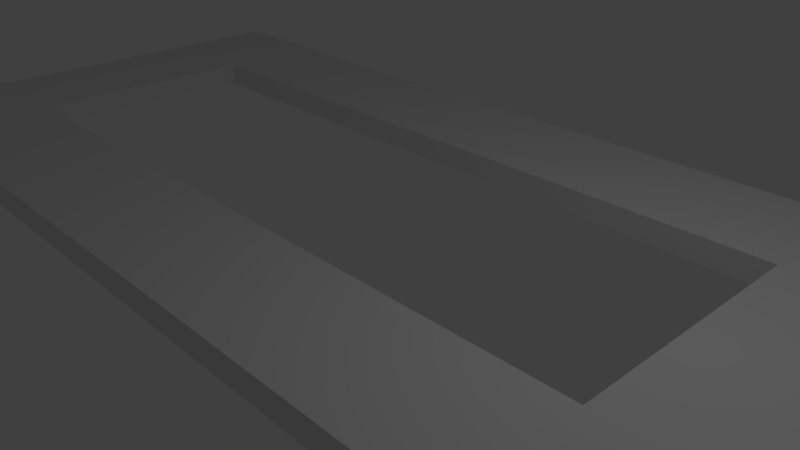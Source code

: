 # Source: collision.blend  (saved by Blender 2.79.0; exported with 4.5.12 LTS)
import bpy
from mathutils import Matrix  # noqa: F401  (used for matrix-valued properties, if any)

bpy.ops.wm.read_factory_settings(use_empty=True)
scene = bpy.context.scene
scene.name = 'Scene'

# ---- collections
col_collection_1 = bpy.data.collections.new('Collection 1'); scene.collection.children.link(col_collection_1)

# ---- materials (node trees are filled in below, after node groups)
mat_material = bpy.data.materials.new('Material')
mat_material.alpha_threshold = 0.0
mat_material.use_transparent_shadow = False
mat_material.roughness = 0.5
mat_material.line_color = (0.0, 0.0, 0.0, 1.0)
mat_material_001 = bpy.data.materials.new('Material.001')
mat_material_001.alpha_threshold = 0.0
mat_material_001.use_transparent_shadow = False
mat_material_001.roughness = 0.5
mat_material_001.line_color = (0.0, 0.0, 0.0, 1.0)

# ---- material node trees

# ---- world
world_world = bpy.data.worlds.new('World'); scene.world = world_world
world_world.color = (0.05088, 0.05088, 0.05088)
world_world.use_sun_shadow = False
world_world.sun_shadow_jitter_overblur = 0.0
world_world.cycles.sampling_method = 'MANUAL'

# ---- cameras
cam_camera = bpy.data.cameras.new('Camera')
cam_camera.clip_end = 100.0
cam_camera.lens = 35.0
cam_camera.sensor_width = 32.0
cam_camera.sensor_height = 18.0
cam_camera.ortho_scale = 7.314
cam_camera.dof.focus_distance = 0.0
cam_camera.dof.aperture_fstop = 128.0

# ---- lights
light_lamp = bpy.data.lights.new('Lamp', 'POINT')
light_lamp.transmission_factor = 0.0
light_lamp.cutoff_distance = 30.0
light_lamp.energy = 100.0
light_lamp.shadow_buffer_clip_start = 1.001
light_lamp.shadow_soft_size = 0.1
light_lamp.shadow_maximum_resolution = 0.006
light_lamp.use_absolute_resolution = True

# ---- meshes
me_cube_001 = bpy.data.meshes.new('Cube.001')
me_cube_001.from_pydata([(-1.0, -1.0, -1.0), (-1.0, -1.0, 1.0), (-1.0, 1.0, -1.0), (-1.0, 1.0, 1.0), (1.0, -1.0, -1.0), (1.0, -1.0, 1.0), (1.0, 1.0, -1.0), (1.0, 1.0, 1.0)], [], [(0, 1, 3, 2), (2, 3, 7, 6), (6, 7, 5, 4), (4, 5, 1, 0), (2, 6, 4, 0), (7, 3, 1, 5)])
me_cube_001.use_remesh_preserve_volume = False
me_cube_001.use_remesh_preserve_attributes = False
me_cube_001.use_mirror_vertex_groups = False
me_cube_001.update()
me_cube = bpy.data.meshes.new('Cube')
me_cube.from_pydata([(1.0, 1.0, -1.0), (1.0, -1.0, -1.0), (-1.0, -1.0, -1.0), (-1.0, 1.0, -1.0), (1.0, 1.0, 1.0), (1.0, -1.0, 1.0), (-1.0, -1.0, 1.0), (-1.0, 1.0, 1.0)], [], [(0, 1, 2, 3), (4, 7, 6, 5), (0, 4, 5, 1), (1, 5, 6, 2), (2, 6, 7, 3), (4, 0, 3, 7)])
me_cube.materials.append(mat_material)
me_cube.use_remesh_preserve_volume = False
me_cube.use_remesh_preserve_attributes = False
me_cube.use_mirror_vertex_groups = False
me_cube.update()
me_cube_002 = bpy.data.meshes.new('Cube.002')
me_cube_002.from_pydata([(-1.0, -1.0, -1.0), (-1.0, -1.0, 1.0), (-1.0, 1.0, -1.0), (-1.0, 1.0, 1.0), (1.0, -1.0, -1.0), (1.0, -1.0, 1.0), (1.0, 1.0, -1.0), (1.0, 1.0, 1.0)], [], [(0, 1, 3, 2), (2, 3, 7, 6), (6, 7, 5, 4), (4, 5, 1, 0), (2, 6, 4, 0), (7, 3, 1, 5)])
me_cube_002.use_remesh_preserve_volume = False
me_cube_002.use_remesh_preserve_attributes = False
me_cube_002.use_mirror_vertex_groups = False
me_cube_002.update()
me_cube_003 = bpy.data.meshes.new('Cube.003')
me_cube_003.from_pydata([(1.0, 1.0, -1.0), (1.0, -1.0, -1.0), (-1.0, -1.0, -1.0), (-1.0, 1.0, -1.0), (1.0, 1.0, 1.0), (1.0, -1.0, 1.0), (-1.0, -1.0, 1.0), (-1.0, 1.0, 1.0)], [], [(0, 1, 2, 3), (4, 7, 6, 5), (0, 4, 5, 1), (1, 5, 6, 2), (2, 6, 7, 3), (4, 0, 3, 7)])
me_cube_003.materials.append(mat_material_001)
me_cube_003.use_remesh_preserve_volume = False
me_cube_003.use_remesh_preserve_attributes = False
me_cube_003.use_mirror_vertex_groups = False
me_cube_003.update()

# ---- objects
ob_trackw = bpy.data.objects.new('trackw', me_cube_001)
ob_tracks = bpy.data.objects.new('tracks', me_cube)
ob_lamp = bpy.data.objects.new('Lamp', light_lamp)
ob_camera = bpy.data.objects.new('Camera', cam_camera)
ob_tracke = bpy.data.objects.new('tracke', me_cube_002)
ob_trackn = bpy.data.objects.new('trackn', me_cube_003)

# ---- transforms, parenting, visibility, modifiers, constraints
ob_trackw.location = (-2.14, 4.355, -0.09932)
ob_trackw.scale = (8.0, 1.0, 0.2)
ob_trackw.lineart.crease_threshold = 0.0
ob_tracks.location = (4.83, 1.315, -0.06983)
ob_tracks.scale = (1.0, 4.0, 0.2)
ob_tracks.lock_rotations_4d = False
ob_tracks.empty_display_type = 'ARROWS'
ob_tracks.lineart.crease_threshold = 0.0
ob_lamp.location = (4.076, 1.005, 5.904)
ob_lamp.rotation_euler = (0.6503, 0.05522, 1.866)
ob_lamp.lock_rotations_4d = False
ob_lamp.empty_display_type = 'ARROWS'
ob_lamp.color = (0.0, 0.0, 0.0, 0.0)
ob_lamp.lineart.crease_threshold = 0.0
ob_camera.location = (7.481, -6.508, 5.344)
ob_camera.rotation_euler = (1.109, 0.0, 0.8149)
ob_camera.lock_rotations_4d = False
ob_camera.empty_display_type = 'ARROWS'
ob_camera.color = (0.0, 0.0, 0.0, 0.0)
ob_camera.display_type = 'WIRE'
ob_camera.lineart.crease_threshold = 0.0
ob_tracke.location = (-2.194, -1.697, -0.06066)
ob_tracke.scale = (8.0, 1.0, 0.2)
ob_tracke.lineart.crease_threshold = 0.0
ob_trackn.location = (-9.117, 1.353, -0.06983)
ob_trackn.scale = (1.0, 4.0, 0.2)
ob_trackn.lock_rotations_4d = False
ob_trackn.empty_display_type = 'ARROWS'
ob_trackn.lineart.crease_threshold = 0.0

# ---- collection membership
col_collection_1.objects.link(ob_trackw)
col_collection_1.objects.link(ob_tracks)
col_collection_1.objects.link(ob_lamp)
col_collection_1.objects.link(ob_camera)
col_collection_1.objects.link(ob_tracke)
col_collection_1.objects.link(ob_trackn)

# ---- scene / render settings (as saved in the file)
scene.camera = ob_camera
scene.frame_start = 1; scene.frame_end = 250; scene.frame_set(1)
scene.render.engine = 'BLENDER_EEVEE_NEXT'
scene.render.resolution_percentage = 50
scene.render.dither_intensity = 0.0
scene.cycles.use_denoising = False
scene.cycles.samples = 128
scene.cycles.sampling_pattern = 'TABULATED_SOBOL'
scene.cycles.use_adaptive_sampling = False
scene.cycles.use_light_tree = False
scene.cycles.blur_glossy = 0.0
scene.cycles.sample_clamp_indirect = 0.0
scene.view_settings.view_transform = 'Standard'
bpy.context.view_layer.update()
